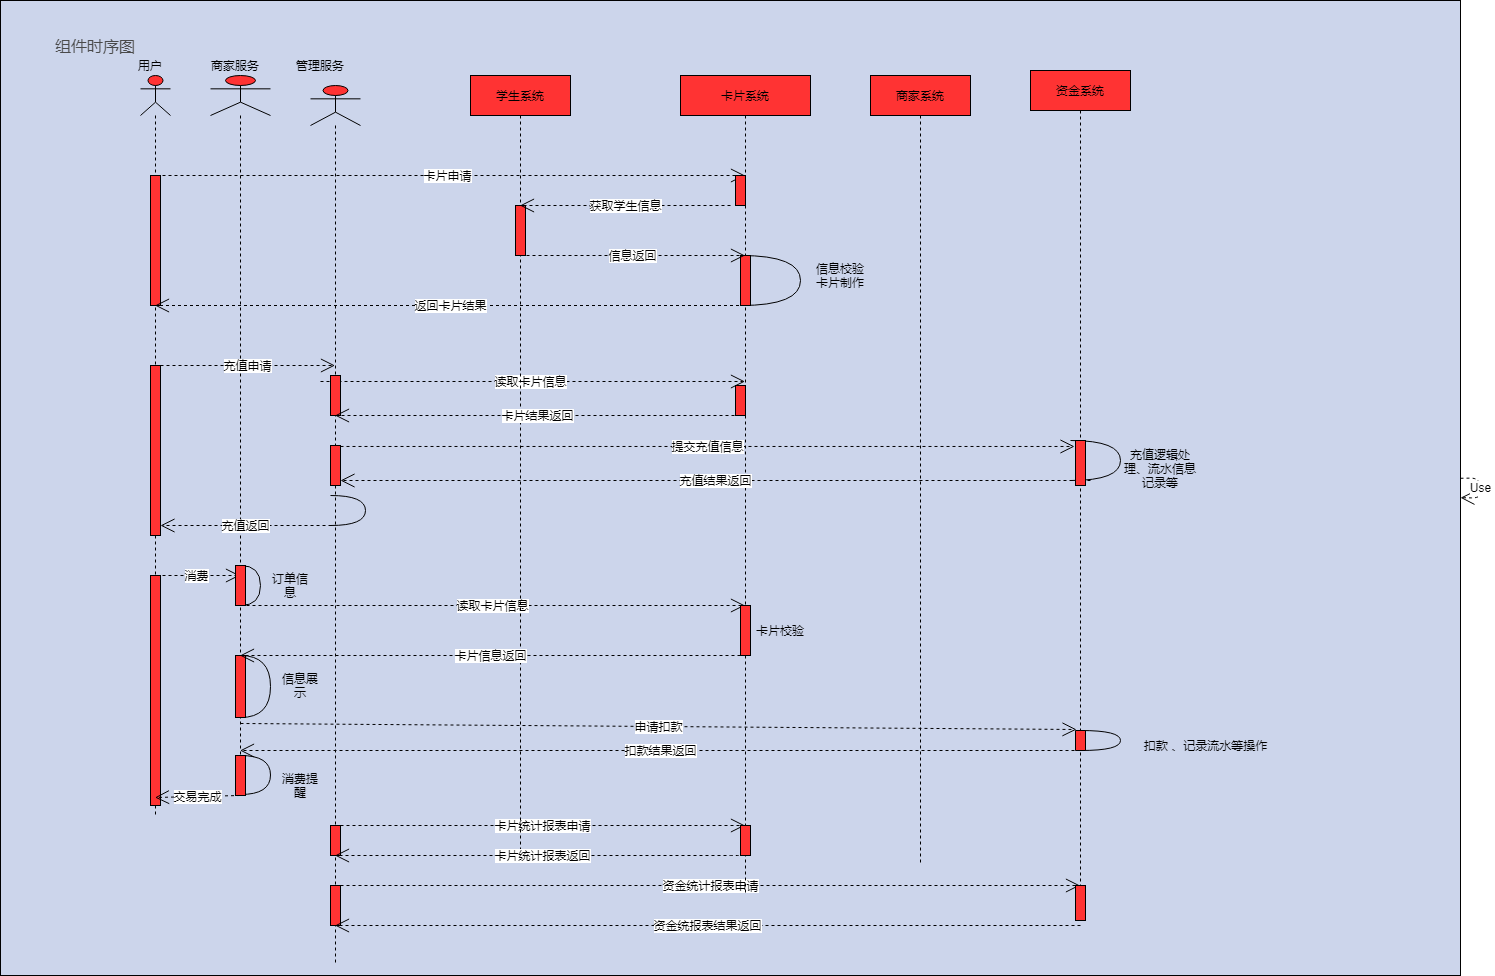

The diagram above was exported from draw.io. Its source (the exported page's mxGraphModel, read from the mxfile embedded in the PNG):
<mxGraphModel dx="1422" dy="1160" grid="1" gridSize="10" guides="1" tooltips="1" connect="1" arrows="1" fold="1" page="0" pageScale="1.5" pageWidth="826" pageHeight="1169" background="#ffffff" math="0" shadow="0">
  <root>
    <mxCell id="0" />
    <mxCell id="1" parent="0" />
    <mxCell id="20" value="" style="fillColor=#CCD5EB;rounded=0;" parent="1" vertex="1">
      <mxGeometry x="70" y="-135" width="1460" height="975" as="geometry" />
    </mxCell>
    <mxCell id="EoWPtpS5gLoqNUKu-pmC-91" value="" style="shape=umlLifeline;participant=umlActor;perimeter=lifelinePerimeter;whiteSpace=wrap;html=1;container=1;collapsible=0;recursiveResize=0;verticalAlign=top;spacingTop=36;labelBackgroundColor=#ffffff;outlineConnect=0;fillColor=#FF3333;" vertex="1" parent="1">
      <mxGeometry x="210" y="-60" width="30" height="740" as="geometry" />
    </mxCell>
    <mxCell id="EoWPtpS5gLoqNUKu-pmC-115" value="卡片申请" style="endArrow=open;endSize=12;dashed=1;html=1;" edge="1" parent="EoWPtpS5gLoqNUKu-pmC-91" target="EoWPtpS5gLoqNUKu-pmC-110">
      <mxGeometry width="160" relative="1" as="geometry">
        <mxPoint x="10" y="100" as="sourcePoint" />
        <mxPoint x="170" y="100" as="targetPoint" />
      </mxGeometry>
    </mxCell>
    <mxCell id="EoWPtpS5gLoqNUKu-pmC-131" value="" style="html=1;points=[];perimeter=orthogonalPerimeter;rounded=0;fillColor=#FF3333;" vertex="1" parent="EoWPtpS5gLoqNUKu-pmC-91">
      <mxGeometry x="10" y="100" width="10" height="130" as="geometry" />
    </mxCell>
    <mxCell id="EoWPtpS5gLoqNUKu-pmC-136" value="" style="html=1;points=[];perimeter=orthogonalPerimeter;rounded=0;fillColor=#FF3333;" vertex="1" parent="EoWPtpS5gLoqNUKu-pmC-91">
      <mxGeometry x="10" y="290" width="10" height="170" as="geometry" />
    </mxCell>
    <mxCell id="EoWPtpS5gLoqNUKu-pmC-143" value="消费" style="endArrow=open;endSize=12;dashed=1;html=1;" edge="1" parent="EoWPtpS5gLoqNUKu-pmC-91" target="EoWPtpS5gLoqNUKu-pmC-94">
      <mxGeometry x="0.2579" y="-10" width="160" relative="1" as="geometry">
        <mxPoint x="10" y="500" as="sourcePoint" />
        <mxPoint x="170" y="500" as="targetPoint" />
        <Array as="points">
          <mxPoint x="60" y="500" />
        </Array>
        <mxPoint x="-10" y="-10" as="offset" />
      </mxGeometry>
    </mxCell>
    <mxCell id="EoWPtpS5gLoqNUKu-pmC-161" value="" style="html=1;points=[];perimeter=orthogonalPerimeter;rounded=0;fillColor=#FF3333;" vertex="1" parent="EoWPtpS5gLoqNUKu-pmC-91">
      <mxGeometry x="10" y="500" width="10" height="230" as="geometry" />
    </mxCell>
    <mxCell id="EoWPtpS5gLoqNUKu-pmC-93" value="用户" style="text;html=1;strokeColor=none;fillColor=none;align=center;verticalAlign=middle;whiteSpace=wrap;rounded=0;" vertex="1" parent="1">
      <mxGeometry x="200" y="-80" width="40" height="20" as="geometry" />
    </mxCell>
    <mxCell id="EoWPtpS5gLoqNUKu-pmC-94" value="" style="shape=umlLifeline;participant=umlActor;perimeter=lifelinePerimeter;whiteSpace=wrap;html=1;container=1;collapsible=0;recursiveResize=0;verticalAlign=top;spacingTop=36;labelBackgroundColor=#ffffff;outlineConnect=0;fillColor=#FF3333;" vertex="1" parent="1">
      <mxGeometry x="280" y="-60" width="60" height="720" as="geometry" />
    </mxCell>
    <mxCell id="EoWPtpS5gLoqNUKu-pmC-144" value="" style="shape=requiredInterface;html=1;verticalLabelPosition=bottom;rounded=0;fillColor=#FF3333;" vertex="1" parent="EoWPtpS5gLoqNUKu-pmC-94">
      <mxGeometry x="30" y="490" width="20" height="40" as="geometry" />
    </mxCell>
    <mxCell id="EoWPtpS5gLoqNUKu-pmC-145" value="读取卡片信息" style="endArrow=open;endSize=12;dashed=1;html=1;" edge="1" parent="EoWPtpS5gLoqNUKu-pmC-94" target="EoWPtpS5gLoqNUKu-pmC-110">
      <mxGeometry width="160" relative="1" as="geometry">
        <mxPoint x="30" y="530" as="sourcePoint" />
        <mxPoint x="190" y="530" as="targetPoint" />
      </mxGeometry>
    </mxCell>
    <mxCell id="EoWPtpS5gLoqNUKu-pmC-147" value="" style="shape=requiredInterface;html=1;verticalLabelPosition=bottom;rounded=0;fillColor=#FF3333;" vertex="1" parent="EoWPtpS5gLoqNUKu-pmC-94">
      <mxGeometry x="30" y="580" width="30" height="62" as="geometry" />
    </mxCell>
    <mxCell id="EoWPtpS5gLoqNUKu-pmC-150" value="申请扣款" style="endArrow=open;endSize=12;dashed=1;html=1;entryX=-0.05;entryY=0.9;entryDx=0;entryDy=0;entryPerimeter=0;" edge="1" parent="EoWPtpS5gLoqNUKu-pmC-94" target="EoWPtpS5gLoqNUKu-pmC-168">
      <mxGeometry width="160" relative="1" as="geometry">
        <mxPoint x="30" y="648" as="sourcePoint" />
        <mxPoint x="919.5" y="648" as="targetPoint" />
      </mxGeometry>
    </mxCell>
    <mxCell id="EoWPtpS5gLoqNUKu-pmC-156" value="" style="shape=requiredInterface;html=1;verticalLabelPosition=bottom;rounded=0;fillColor=#FF3333;" vertex="1" parent="EoWPtpS5gLoqNUKu-pmC-94">
      <mxGeometry x="30" y="680" width="30" height="39" as="geometry" />
    </mxCell>
    <mxCell id="EoWPtpS5gLoqNUKu-pmC-160" value="交易完成" style="endArrow=open;endSize=12;dashed=1;html=1;" edge="1" parent="EoWPtpS5gLoqNUKu-pmC-94" source="EoWPtpS5gLoqNUKu-pmC-94">
      <mxGeometry width="160" relative="1" as="geometry">
        <mxPoint x="30" y="722" as="sourcePoint" />
        <mxPoint x="-55.5" y="722" as="targetPoint" />
      </mxGeometry>
    </mxCell>
    <mxCell id="EoWPtpS5gLoqNUKu-pmC-162" value="" style="html=1;points=[];perimeter=orthogonalPerimeter;rounded=0;fillColor=#FF3333;" vertex="1" parent="EoWPtpS5gLoqNUKu-pmC-94">
      <mxGeometry x="25" y="490" width="10" height="40" as="geometry" />
    </mxCell>
    <mxCell id="EoWPtpS5gLoqNUKu-pmC-163" value="" style="html=1;points=[];perimeter=orthogonalPerimeter;rounded=0;fillColor=#FF3333;" vertex="1" parent="EoWPtpS5gLoqNUKu-pmC-94">
      <mxGeometry x="25" y="580" width="10" height="62" as="geometry" />
    </mxCell>
    <mxCell id="EoWPtpS5gLoqNUKu-pmC-165" value="" style="html=1;points=[];perimeter=orthogonalPerimeter;rounded=0;fillColor=#FF3333;" vertex="1" parent="EoWPtpS5gLoqNUKu-pmC-94">
      <mxGeometry x="25" y="680" width="10" height="40" as="geometry" />
    </mxCell>
    <mxCell id="EoWPtpS5gLoqNUKu-pmC-95" value="" style="shape=umlLifeline;participant=umlActor;perimeter=lifelinePerimeter;whiteSpace=wrap;html=1;container=1;collapsible=0;recursiveResize=0;verticalAlign=top;spacingTop=36;labelBackgroundColor=#ffffff;outlineConnect=0;fillColor=#FF3333;" vertex="1" parent="1">
      <mxGeometry x="380" y="-50" width="50" height="880" as="geometry" />
    </mxCell>
    <mxCell id="EoWPtpS5gLoqNUKu-pmC-172" value="读取卡片信息" style="endArrow=open;endSize=12;dashed=1;html=1;" edge="1" parent="EoWPtpS5gLoqNUKu-pmC-95">
      <mxGeometry x="-0.0106" width="160" relative="1" as="geometry">
        <mxPoint x="10" y="296" as="sourcePoint" />
        <mxPoint x="434.5" y="296" as="targetPoint" />
        <mxPoint as="offset" />
      </mxGeometry>
    </mxCell>
    <mxCell id="EoWPtpS5gLoqNUKu-pmC-178" value="" style="html=1;points=[];perimeter=orthogonalPerimeter;rounded=0;fillColor=#FF3333;" vertex="1" parent="EoWPtpS5gLoqNUKu-pmC-95">
      <mxGeometry x="20" y="290" width="10" height="40" as="geometry" />
    </mxCell>
    <mxCell id="EoWPtpS5gLoqNUKu-pmC-186" value="" style="shape=requiredInterface;html=1;verticalLabelPosition=bottom;rounded=0;fillColor=#FF3333;" vertex="1" parent="EoWPtpS5gLoqNUKu-pmC-95">
      <mxGeometry x="20" y="410" width="35" height="30" as="geometry" />
    </mxCell>
    <mxCell id="EoWPtpS5gLoqNUKu-pmC-181" value="" style="html=1;points=[];perimeter=orthogonalPerimeter;rounded=0;fillColor=#FF3333;" vertex="1" parent="EoWPtpS5gLoqNUKu-pmC-95">
      <mxGeometry x="20" y="360" width="10" height="40" as="geometry" />
    </mxCell>
    <mxCell id="EoWPtpS5gLoqNUKu-pmC-191" value="卡片统计报表申请" style="endArrow=open;endSize=12;dashed=1;html=1;" edge="1" parent="EoWPtpS5gLoqNUKu-pmC-95" target="EoWPtpS5gLoqNUKu-pmC-110">
      <mxGeometry width="160" relative="1" as="geometry">
        <mxPoint x="30" y="740" as="sourcePoint" />
        <mxPoint x="190" y="740" as="targetPoint" />
      </mxGeometry>
    </mxCell>
    <mxCell id="EoWPtpS5gLoqNUKu-pmC-193" value="" style="html=1;points=[];perimeter=orthogonalPerimeter;rounded=0;fillColor=#FF3333;" vertex="1" parent="EoWPtpS5gLoqNUKu-pmC-95">
      <mxGeometry x="20" y="740" width="10" height="30" as="geometry" />
    </mxCell>
    <mxCell id="EoWPtpS5gLoqNUKu-pmC-194" value="资金统计报表申请" style="endArrow=open;endSize=12;dashed=1;html=1;" edge="1" parent="EoWPtpS5gLoqNUKu-pmC-95" target="EoWPtpS5gLoqNUKu-pmC-112">
      <mxGeometry width="160" relative="1" as="geometry">
        <mxPoint x="30" y="800" as="sourcePoint" />
        <mxPoint x="190" y="800" as="targetPoint" />
      </mxGeometry>
    </mxCell>
    <mxCell id="EoWPtpS5gLoqNUKu-pmC-202" value="" style="html=1;points=[];perimeter=orthogonalPerimeter;rounded=0;fillColor=#FF3333;" vertex="1" parent="EoWPtpS5gLoqNUKu-pmC-95">
      <mxGeometry x="20" y="800" width="10" height="40" as="geometry" />
    </mxCell>
    <mxCell id="EoWPtpS5gLoqNUKu-pmC-96" value="商家服务" style="text;html=1;strokeColor=none;fillColor=none;align=center;verticalAlign=middle;whiteSpace=wrap;rounded=0;" vertex="1" parent="1">
      <mxGeometry x="280" y="-80" width="50" height="20" as="geometry" />
    </mxCell>
    <mxCell id="EoWPtpS5gLoqNUKu-pmC-97" value="管理服务" style="text;html=1;strokeColor=none;fillColor=none;align=center;verticalAlign=middle;whiteSpace=wrap;rounded=0;" vertex="1" parent="1">
      <mxGeometry x="365" y="-80" width="50" height="20" as="geometry" />
    </mxCell>
    <mxCell id="EoWPtpS5gLoqNUKu-pmC-109" value="学生系统" style="shape=umlLifeline;perimeter=lifelinePerimeter;whiteSpace=wrap;html=1;container=1;collapsible=0;recursiveResize=0;outlineConnect=0;fillColor=#FF3333;" vertex="1" parent="1">
      <mxGeometry x="540" y="-60" width="100" height="790" as="geometry" />
    </mxCell>
    <mxCell id="EoWPtpS5gLoqNUKu-pmC-121" value="" style="html=1;points=[];perimeter=orthogonalPerimeter;fillColor=#FF3333;" vertex="1" parent="EoWPtpS5gLoqNUKu-pmC-109">
      <mxGeometry x="45" y="130" width="10" height="50" as="geometry" />
    </mxCell>
    <mxCell id="EoWPtpS5gLoqNUKu-pmC-110" value="卡片系统" style="shape=umlLifeline;perimeter=lifelinePerimeter;whiteSpace=wrap;html=1;container=1;collapsible=0;recursiveResize=0;outlineConnect=0;fillColor=#FF3333;" vertex="1" parent="1">
      <mxGeometry x="750" y="-60" width="130" height="820" as="geometry" />
    </mxCell>
    <mxCell id="EoWPtpS5gLoqNUKu-pmC-118" value="获取学生信息" style="endArrow=open;endSize=12;dashed=1;html=1;" edge="1" parent="EoWPtpS5gLoqNUKu-pmC-110" target="EoWPtpS5gLoqNUKu-pmC-109">
      <mxGeometry width="160" relative="1" as="geometry">
        <mxPoint x="50" y="130" as="sourcePoint" />
        <mxPoint x="210" y="130" as="targetPoint" />
        <Array as="points">
          <mxPoint x="-70" y="130" />
        </Array>
      </mxGeometry>
    </mxCell>
    <mxCell id="EoWPtpS5gLoqNUKu-pmC-120" value="" style="html=1;points=[];perimeter=orthogonalPerimeter;fillColor=#FF3333;" vertex="1" parent="EoWPtpS5gLoqNUKu-pmC-110">
      <mxGeometry x="55" y="100" width="10" height="30" as="geometry" />
    </mxCell>
    <mxCell id="EoWPtpS5gLoqNUKu-pmC-123" value="" style="shape=requiredInterface;html=1;verticalLabelPosition=bottom;rounded=0;fillColor=#FF3333;" vertex="1" parent="EoWPtpS5gLoqNUKu-pmC-110">
      <mxGeometry x="60" y="180" width="60" height="50" as="geometry" />
    </mxCell>
    <mxCell id="EoWPtpS5gLoqNUKu-pmC-126" value="" style="html=1;points=[];perimeter=orthogonalPerimeter;rounded=0;fillColor=#FF3333;" vertex="1" parent="EoWPtpS5gLoqNUKu-pmC-110">
      <mxGeometry x="60" y="180" width="10" height="50" as="geometry" />
    </mxCell>
    <mxCell id="EoWPtpS5gLoqNUKu-pmC-146" value="卡片信息返回" style="endArrow=open;endSize=12;dashed=1;html=1;" edge="1" parent="EoWPtpS5gLoqNUKu-pmC-110" target="EoWPtpS5gLoqNUKu-pmC-94">
      <mxGeometry width="160" relative="1" as="geometry">
        <mxPoint x="60" y="580" as="sourcePoint" />
        <mxPoint x="220" y="580" as="targetPoint" />
      </mxGeometry>
    </mxCell>
    <mxCell id="EoWPtpS5gLoqNUKu-pmC-166" value="" style="html=1;points=[];perimeter=orthogonalPerimeter;rounded=0;fillColor=#FF3333;" vertex="1" parent="EoWPtpS5gLoqNUKu-pmC-110">
      <mxGeometry x="60" y="530" width="10" height="50" as="geometry" />
    </mxCell>
    <mxCell id="EoWPtpS5gLoqNUKu-pmC-167" value="卡片校验" style="text;html=1;strokeColor=none;fillColor=none;align=center;verticalAlign=middle;whiteSpace=wrap;rounded=0;" vertex="1" parent="EoWPtpS5gLoqNUKu-pmC-110">
      <mxGeometry x="70" y="550" width="60" height="10" as="geometry" />
    </mxCell>
    <mxCell id="EoWPtpS5gLoqNUKu-pmC-173" value="卡片结果返回" style="endArrow=open;endSize=12;dashed=1;html=1;" edge="1" parent="EoWPtpS5gLoqNUKu-pmC-110" target="EoWPtpS5gLoqNUKu-pmC-95">
      <mxGeometry width="160" relative="1" as="geometry">
        <mxPoint x="60" y="340" as="sourcePoint" />
        <mxPoint x="220" y="340" as="targetPoint" />
      </mxGeometry>
    </mxCell>
    <mxCell id="EoWPtpS5gLoqNUKu-pmC-179" value="" style="html=1;points=[];perimeter=orthogonalPerimeter;rounded=0;fillColor=#FF3333;" vertex="1" parent="EoWPtpS5gLoqNUKu-pmC-110">
      <mxGeometry x="55" y="310" width="10" height="30" as="geometry" />
    </mxCell>
    <mxCell id="EoWPtpS5gLoqNUKu-pmC-195" value="" style="html=1;points=[];perimeter=orthogonalPerimeter;rounded=0;fillColor=#FF3333;" vertex="1" parent="EoWPtpS5gLoqNUKu-pmC-110">
      <mxGeometry x="60" y="750" width="10" height="30" as="geometry" />
    </mxCell>
    <mxCell id="EoWPtpS5gLoqNUKu-pmC-111" value="商家系统" style="shape=umlLifeline;perimeter=lifelinePerimeter;whiteSpace=wrap;html=1;container=1;collapsible=0;recursiveResize=0;outlineConnect=0;fillColor=#FF3333;" vertex="1" parent="1">
      <mxGeometry x="940" y="-60" width="100" height="790" as="geometry" />
    </mxCell>
    <mxCell id="EoWPtpS5gLoqNUKu-pmC-112" value="资金系统" style="shape=umlLifeline;perimeter=lifelinePerimeter;whiteSpace=wrap;html=1;container=1;collapsible=0;recursiveResize=0;outlineConnect=0;fillColor=#FF3333;" vertex="1" parent="1">
      <mxGeometry x="1100" y="-65" width="100" height="850" as="geometry" />
    </mxCell>
    <mxCell id="EoWPtpS5gLoqNUKu-pmC-134" value="" style="shape=requiredInterface;html=1;verticalLabelPosition=bottom;rounded=0;fillColor=#FF3333;" vertex="1" parent="EoWPtpS5gLoqNUKu-pmC-112">
      <mxGeometry x="40" y="370" width="50" height="40" as="geometry" />
    </mxCell>
    <mxCell id="EoWPtpS5gLoqNUKu-pmC-135" value="充值结果返回" style="endArrow=open;endSize=12;dashed=1;html=1;" edge="1" parent="EoWPtpS5gLoqNUKu-pmC-112">
      <mxGeometry width="160" relative="1" as="geometry">
        <mxPoint x="60" y="410" as="sourcePoint" />
        <mxPoint x="-690" y="410" as="targetPoint" />
        <Array as="points">
          <mxPoint x="20" y="410" />
          <mxPoint x="-230" y="410" />
        </Array>
      </mxGeometry>
    </mxCell>
    <mxCell id="EoWPtpS5gLoqNUKu-pmC-153" value="" style="shape=requiredInterface;html=1;verticalLabelPosition=bottom;rounded=0;fillColor=#FF3333;" vertex="1" parent="EoWPtpS5gLoqNUKu-pmC-112">
      <mxGeometry x="50" y="660" width="40" height="20" as="geometry" />
    </mxCell>
    <mxCell id="EoWPtpS5gLoqNUKu-pmC-155" value="扣款结果返回" style="endArrow=open;endSize=12;dashed=1;html=1;" edge="1" parent="EoWPtpS5gLoqNUKu-pmC-112" target="EoWPtpS5gLoqNUKu-pmC-94">
      <mxGeometry width="160" relative="1" as="geometry">
        <mxPoint x="50" y="680" as="sourcePoint" />
        <mxPoint x="210" y="680" as="targetPoint" />
      </mxGeometry>
    </mxCell>
    <mxCell id="EoWPtpS5gLoqNUKu-pmC-168" value="" style="html=1;points=[];perimeter=orthogonalPerimeter;rounded=0;fillColor=#FF3333;direction=south;" vertex="1" parent="EoWPtpS5gLoqNUKu-pmC-112">
      <mxGeometry x="45" y="660" width="10" height="20" as="geometry" />
    </mxCell>
    <mxCell id="EoWPtpS5gLoqNUKu-pmC-180" value="" style="html=1;points=[];perimeter=orthogonalPerimeter;rounded=0;fillColor=#FF3333;" vertex="1" parent="EoWPtpS5gLoqNUKu-pmC-112">
      <mxGeometry x="45" y="370" width="10" height="45" as="geometry" />
    </mxCell>
    <mxCell id="EoWPtpS5gLoqNUKu-pmC-196" value="" style="html=1;points=[];perimeter=orthogonalPerimeter;rounded=0;fillColor=#FF3333;" vertex="1" parent="EoWPtpS5gLoqNUKu-pmC-112">
      <mxGeometry x="45" y="815" width="10" height="35" as="geometry" />
    </mxCell>
    <mxCell id="EoWPtpS5gLoqNUKu-pmC-119" value="信息返回" style="endArrow=open;endSize=12;dashed=1;html=1;" edge="1" parent="1" target="EoWPtpS5gLoqNUKu-pmC-110">
      <mxGeometry width="160" relative="1" as="geometry">
        <mxPoint x="590" y="120" as="sourcePoint" />
        <mxPoint x="750" y="120" as="targetPoint" />
      </mxGeometry>
    </mxCell>
    <mxCell id="EoWPtpS5gLoqNUKu-pmC-125" value="信息校验卡片制作" style="text;html=1;strokeColor=none;fillColor=none;align=center;verticalAlign=middle;whiteSpace=wrap;rounded=0;" vertex="1" parent="1">
      <mxGeometry x="880" y="130" width="60" height="20" as="geometry" />
    </mxCell>
    <mxCell id="EoWPtpS5gLoqNUKu-pmC-127" value="Use" style="endArrow=open;endSize=12;dashed=1;html=1;" edge="1" parent="1" source="20" target="20">
      <mxGeometry width="160" relative="1" as="geometry">
        <mxPoint x="720" y="260" as="sourcePoint" />
        <mxPoint x="840" y="260" as="targetPoint" />
      </mxGeometry>
    </mxCell>
    <mxCell id="EoWPtpS5gLoqNUKu-pmC-128" value="返回卡片结果" style="endArrow=open;endSize=12;dashed=1;html=1;" edge="1" parent="1" source="EoWPtpS5gLoqNUKu-pmC-110" target="EoWPtpS5gLoqNUKu-pmC-91">
      <mxGeometry width="160" relative="1" as="geometry">
        <mxPoint x="220" y="169" as="sourcePoint" />
        <mxPoint x="380" y="169" as="targetPoint" />
        <Array as="points">
          <mxPoint x="540" y="170" />
        </Array>
      </mxGeometry>
    </mxCell>
    <mxCell id="EoWPtpS5gLoqNUKu-pmC-140" value="充值逻辑处理、流水信息记录等" style="text;html=1;strokeColor=none;fillColor=none;align=center;verticalAlign=middle;whiteSpace=wrap;rounded=0;" vertex="1" parent="1">
      <mxGeometry x="1190" y="312.5" width="80" height="40" as="geometry" />
    </mxCell>
    <mxCell id="EoWPtpS5gLoqNUKu-pmC-151" value="订单信息" style="text;html=1;strokeColor=none;fillColor=none;align=center;verticalAlign=middle;whiteSpace=wrap;rounded=0;" vertex="1" parent="1">
      <mxGeometry x="340" y="440" width="40" height="20" as="geometry" />
    </mxCell>
    <mxCell id="EoWPtpS5gLoqNUKu-pmC-152" value="信息展示" style="text;html=1;strokeColor=none;fillColor=none;align=center;verticalAlign=middle;whiteSpace=wrap;rounded=0;" vertex="1" parent="1">
      <mxGeometry x="350" y="540" width="40" height="20" as="geometry" />
    </mxCell>
    <mxCell id="EoWPtpS5gLoqNUKu-pmC-154" value="扣款 、记录流水等操作" style="text;html=1;strokeColor=none;fillColor=none;align=center;verticalAlign=middle;whiteSpace=wrap;rounded=0;" vertex="1" parent="1">
      <mxGeometry x="1210" y="590" width="131" height="40" as="geometry" />
    </mxCell>
    <mxCell id="EoWPtpS5gLoqNUKu-pmC-158" value="消费提醒" style="text;html=1;strokeColor=none;fillColor=none;align=center;verticalAlign=middle;whiteSpace=wrap;rounded=0;" vertex="1" parent="1">
      <mxGeometry x="350" y="640" width="40" height="20" as="geometry" />
    </mxCell>
    <mxCell id="EoWPtpS5gLoqNUKu-pmC-177" value="充值返回" style="endArrow=open;endSize=12;dashed=1;html=1;exitX=0.029;exitY=1;exitDx=0;exitDy=0;exitPerimeter=0;" edge="1" parent="1" source="EoWPtpS5gLoqNUKu-pmC-186" target="EoWPtpS5gLoqNUKu-pmC-136">
      <mxGeometry width="160" relative="1" as="geometry">
        <mxPoint x="390" y="390" as="sourcePoint" />
        <mxPoint x="550" y="390" as="targetPoint" />
      </mxGeometry>
    </mxCell>
    <mxCell id="EoWPtpS5gLoqNUKu-pmC-169" value="充值申请" style="endArrow=open;endSize=12;dashed=1;html=1;" edge="1" parent="1" target="EoWPtpS5gLoqNUKu-pmC-95">
      <mxGeometry width="160" relative="1" as="geometry">
        <mxPoint x="230" y="230" as="sourcePoint" />
        <mxPoint x="390" y="230" as="targetPoint" />
      </mxGeometry>
    </mxCell>
    <mxCell id="EoWPtpS5gLoqNUKu-pmC-174" value="提交充值信息" style="endArrow=open;endSize=12;dashed=1;html=1;entryX=-0.1;entryY=0.133;entryDx=0;entryDy=0;entryPerimeter=0;" edge="1" parent="1" source="EoWPtpS5gLoqNUKu-pmC-181" target="EoWPtpS5gLoqNUKu-pmC-180">
      <mxGeometry width="160" relative="1" as="geometry">
        <mxPoint x="390" y="310" as="sourcePoint" />
        <mxPoint x="1195" y="310" as="targetPoint" />
      </mxGeometry>
    </mxCell>
    <mxCell id="EoWPtpS5gLoqNUKu-pmC-189" style="edgeStyle=orthogonalEdgeStyle;rounded=0;orthogonalLoop=1;jettySize=auto;html=1;exitX=0.5;exitY=1;exitDx=0;exitDy=0;" edge="1" parent="1" source="EoWPtpS5gLoqNUKu-pmC-152" target="EoWPtpS5gLoqNUKu-pmC-152">
      <mxGeometry relative="1" as="geometry" />
    </mxCell>
    <mxCell id="EoWPtpS5gLoqNUKu-pmC-190" style="edgeStyle=orthogonalEdgeStyle;rounded=0;orthogonalLoop=1;jettySize=auto;html=1;exitX=0.5;exitY=1;exitDx=0;exitDy=0;" edge="1" parent="1" source="EoWPtpS5gLoqNUKu-pmC-158" target="EoWPtpS5gLoqNUKu-pmC-158">
      <mxGeometry relative="1" as="geometry" />
    </mxCell>
    <mxCell id="EoWPtpS5gLoqNUKu-pmC-192" value="卡片统计报表返回" style="endArrow=open;endSize=12;dashed=1;html=1;" edge="1" parent="1" target="EoWPtpS5gLoqNUKu-pmC-95">
      <mxGeometry width="160" relative="1" as="geometry">
        <mxPoint x="820" y="720" as="sourcePoint" />
        <mxPoint x="980" y="720" as="targetPoint" />
        <Array as="points">
          <mxPoint x="810" y="720" />
        </Array>
      </mxGeometry>
    </mxCell>
    <mxCell id="EoWPtpS5gLoqNUKu-pmC-201" value="资金统报表结果返回" style="endArrow=open;endSize=12;dashed=1;html=1;" edge="1" parent="1" target="EoWPtpS5gLoqNUKu-pmC-95">
      <mxGeometry width="160" relative="1" as="geometry">
        <mxPoint x="1150" y="790" as="sourcePoint" />
        <mxPoint x="1310" y="790" as="targetPoint" />
      </mxGeometry>
    </mxCell>
    <mxCell id="EoWPtpS5gLoqNUKu-pmC-203" value="&lt;span style=&quot;color: rgb(74 , 74 , 74) ; font-family: &amp;#34;pingfang sc&amp;#34; , &amp;#34;avenir&amp;#34; , &amp;#34;tahoma&amp;#34; , &amp;#34;arial&amp;#34; , &amp;#34;lantinghei sc&amp;#34; , &amp;#34;microsoft yahei&amp;#34; , &amp;#34;hiragino sans gb&amp;#34; , &amp;#34;microsoft sans serif&amp;#34; , &amp;#34;wenquanyi micro hei&amp;#34; , &amp;#34;helvetica&amp;#34; , sans-serif ; font-size: 16px&quot;&gt;组件时序图&lt;/span&gt;" style="text;html=1;strokeColor=none;fillColor=none;align=center;verticalAlign=middle;whiteSpace=wrap;rounded=0;" vertex="1" parent="1">
      <mxGeometry x="100" y="-110" width="130" height="40" as="geometry" />
    </mxCell>
  </root>
</mxGraphModel>